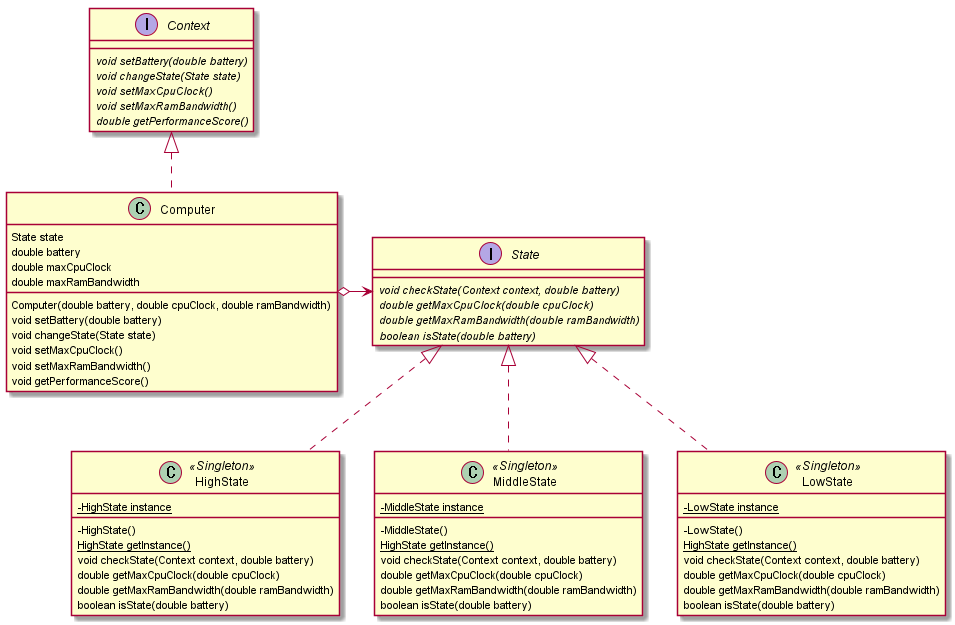

The diagram above was rendered by PlantUML. Its source (embedded in the PNG):
@startuml
skinparam classAttributeIconSize 0

interface Context {
	{abstract} void setBattery(double battery)
	{abstract} void changeState(State state)
	{abstract} void setMaxCpuClock()
	{abstract} void setMaxRamBandwidth()
	{abstract} double getPerformanceScore()
}

class Computer {
	State state
	double battery
	double maxCpuClock
	double maxRamBandwidth

	Computer(double battery, double cpuClock, double ramBandwidth)
	void setBattery(double battery)
	void changeState(State state)
	void setMaxCpuClock()
	void setMaxRamBandwidth()
	void getPerformanceScore()
}

interface State {
	{abstract} void checkState(Context context, double battery)
	{abstract} double getMaxCpuClock(double cpuClock)
	{abstract} double getMaxRamBandwidth(double ramBandwidth)
	{abstract} boolean isState(double battery)
}

class HighState <<Singleton>>{
	-{static} HighState instance

	-HighState()
	{static} HighState getInstance()
	void checkState(Context context, double battery)
	double getMaxCpuClock(double cpuClock)
	double getMaxRamBandwidth(double ramBandwidth)
	boolean isState(double battery)
}

class MiddleState <<Singleton>>{
	-{static} MiddleState instance

	-MiddleState()
	{static} HighState getInstance()
	void checkState(Context context, double battery)
	double getMaxCpuClock(double cpuClock)
	double getMaxRamBandwidth(double ramBandwidth)
	boolean isState(double battery)
}

class LowState <<Singleton>>{
	-{static} LowState instance

	-LowState()
	{static} HighState getInstance()
	void checkState(Context context, double battery)
	double getMaxCpuClock(double cpuClock)
	double getMaxRamBandwidth(double ramBandwidth)
	boolean isState(double battery)
}

Context <|.. Computer
State <-right-o Computer

State <|.. HighState
State <|.. MiddleState
State <|.. LowState
@enduml